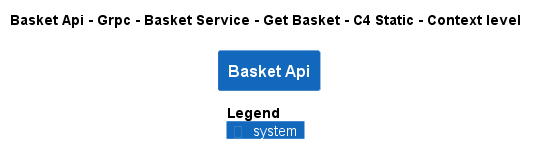

The diagram above was rendered by PlantUML. Its source (embedded in the PNG):
@startuml
!pragma layout smetana
!include ..\..\..\..\..\..\..\..\..\..\..\.c4s\C4_Context.puml

AddElementTag("c4interflow:lifecycle:new", $bgColor=green, $fontColor=#ffffff, $borderColor=green, $shadowing="False")
AddElementTag("c4interflow:lifecycle:changed", $bgColor=orange, $fontColor=#ffffff, $borderColor=orange, $shadowing="False")
AddElementTag("c4interflow:lifecycle:removed", $bgColor=red, $fontColor=#ffffff, $borderColor=red, $shadowing="False")

AddRelTag("c4interflow:lifecycle:new", $textColor=green, $lineColor=green)
AddRelTag("c4interflow:lifecycle:changed", $textColor=orange, $lineColor=orange)
AddRelTag("c4interflow:lifecycle:removed", $textColor=red, $lineColor=red)

SHOW_PERSON_PORTRAIT()
LAYOUT_TOP_DOWN()

skinparam linetype polyline

title Basket Api - Grpc - Basket Service - Get Basket - C4 Static - Context level

System(dotnet.eShop.Architecture.SoftwareSystems.BasketApi, "Basket Api", "")



SHOW_LEGEND()
@enduml